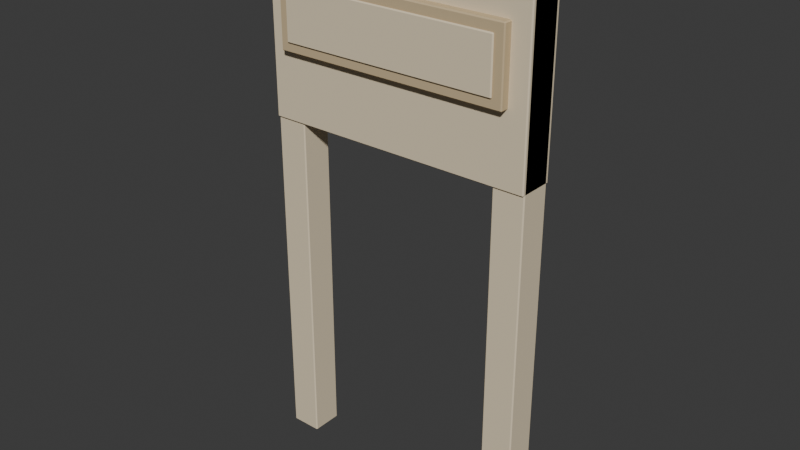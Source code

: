 # Source: hall_door_wall.blend  (saved by Blender 5.2.45; exported with 4.5.12 LTS)
import bpy
from mathutils import Matrix  # noqa: F401  (used for matrix-valued properties, if any)

bpy.ops.wm.read_factory_settings(use_empty=True)
scene = bpy.context.scene
scene.name = 'Scene'

# ---- collections
col_collection = bpy.data.collections.new('Collection'); scene.collection.children.link(col_collection)

# ---- materials (node trees are filled in below, after node groups)
mat_ivory_limewash = bpy.data.materials.new('Ivory limewash')
mat_ivory_limewash.diffuse_color = (0.7835, 0.6654, 0.4735, 1.0)
mat_warm_cut_limestone = bpy.data.materials.new('Warm cut limestone')
mat_warm_cut_limestone.diffuse_color = (0.5841, 0.4564, 0.2747, 1.0)

# ---- material node trees
mat_ivory_limewash.use_nodes = True; mat_ivory_limewash.node_tree.nodes.clear()
_N = mat_ivory_limewash.node_tree.nodes; _L = mat_ivory_limewash.node_tree.links
n0 = _N.new('ShaderNodeBsdfPrincipled'); n0.name = 'Principled BSDF'; n0.location = (-200, 100)
n0.inputs[0].default_value = (0.7835, 0.6654, 0.4735, 1.0)
n0.inputs[2].default_value = 0.75
n0.inputs[10].default_value = 0.005
n0.inputs[13].default_value = 0.25
n1 = _N.new('ShaderNodeOutputMaterial'); n1.name = 'Material Output'; n1.location = (200, 100)
_L.new(n0.outputs[0], n1.inputs[0])
n1.is_active_output = True
mat_warm_cut_limestone.use_nodes = True; mat_warm_cut_limestone.node_tree.nodes.clear()
_N = mat_warm_cut_limestone.node_tree.nodes; _L = mat_warm_cut_limestone.node_tree.links
n0 = _N.new('ShaderNodeBsdfPrincipled'); n0.name = 'Principled BSDF'; n0.location = (-200, 100)
n0.inputs[0].default_value = (0.5841, 0.4564, 0.2747, 1.0)
n0.inputs[2].default_value = 0.75
n0.inputs[10].default_value = 0.005
n0.inputs[13].default_value = 0.25
n1 = _N.new('ShaderNodeOutputMaterial'); n1.name = 'Material Output'; n1.location = (200, 100)
_L.new(n0.outputs[0], n1.inputs[0])
n1.is_active_output = True

# ---- world
world_world = bpy.data.worlds.new('World'); scene.world = world_world
world_world.use_nodes = True; world_world.node_tree.nodes.clear()
_N = world_world.node_tree.nodes; _L = world_world.node_tree.links
n0 = _N.new('ShaderNodeOutputWorld'); n0.name = 'World Output'; n0.location = (200, 100)
n1 = _N.new('ShaderNodeBackground'); n1.name = 'Background'; n1.location = (-200, 100)
n1.inputs[0].default_value = (0.05088, 0.05088, 0.05088, 1.0)
_L.new(n1.outputs[0], n0.inputs[0])
n0.is_active_output = True
world_world.color = (0.05088, 0.05088, 0.05088)
world_world.sun_shadow_jitter_overblur = 0.0

# ---- meshes
me_cube_045 = bpy.data.meshes.new('Cube.045')
me_cube_045.from_pydata([(-0.14, -0.14, -2.6), (-0.14, -0.15, -2.59), (-0.15, -0.14, -2.59), (-0.14, -0.15, 2.59), (-0.14, -0.14, 2.6), (-0.15, -0.14, 2.59), (-0.14, 0.14, -2.6), (-0.15, 0.14, -2.59), (-0.14, 0.15, -2.59), (-0.14, 0.14, 2.6), (-0.14, 0.15, 2.59), (-0.15, 0.14, 2.59), (0.14, -0.14, -2.6), (0.15, -0.14, -2.59), (0.14, -0.15, -2.59), (0.14, -0.14, 2.6), (0.14, -0.15, 2.59), (0.15, -0.14, 2.59), (0.14, 0.14, -2.6), (0.14, 0.15, -2.59), (0.15, 0.14, -2.59), (0.14, 0.14, 2.6), (0.15, 0.14, 2.59), (0.14, 0.15, 2.59)], [], [(0, 1, 2), (3, 4, 5), (6, 7, 8), (9, 10, 11), (12, 13, 14), (15, 16, 17), (18, 19, 20), (21, 22, 23), (6, 0, 2, 7), (1, 3, 5, 2), (4, 9, 11, 5), (10, 8, 7, 11), (18, 6, 8, 19), (9, 21, 23, 10), (22, 20, 19, 23), (12, 18, 20, 13), (21, 15, 17, 22), (16, 14, 13, 17), (0, 12, 14, 1), (15, 4, 3, 16), (6, 18, 12, 0), (2, 5, 11, 7), (14, 16, 3, 1), (21, 9, 4, 15), (8, 10, 23, 19), (20, 22, 17, 13)])
_uv = me_cube_045.uv_layers.new(name='UVMap')
_uv.uv.foreach_set('vector', [0.1333, 0.7417, 0.1333, 0.75, 0.125, 0.7417, 0.6245, 0.9917, 0.625, 0.9917, 0.6245, 1.0, 0.1333, 0.5083, 0.125, 0.5083, 0.1333, 0.5, 0.625, 0.2528, 0.6245, 0.2583, 0.6245, 0.2437, 0.3667, 0.7417, 0.3754, 0.7417, 0.3711, 0.7542, 0.6292, 0.75, 0.6245, 0.7583, 0.6245, 0.7437, 0.3667, 0.5083, 0.3711, 0.4958, 0.3754, 0.5083, 0.6292, 0.5042, 0.6245, 0.5083, 0.6245, 0.4938, 0.1333, 0.5083, 0.1333, 0.7417, 0.125, 0.7417, 0.125, 0.5083, 0.3755, 0.0, 0.6245, 0.0, 0.6245, 0.008333, 0.3755, 0.008333, 0.625, 0.008333, 0.625, 0.2528, 0.6245, 0.2437, 0.6245, 0.008333, 0.6245, 0.2583, 0.3755, 0.2583, 0.3755, 0.2417, 0.6245, 0.2437, 0.3667, 0.5083, 0.1333, 0.5083, 0.1333, 0.5, 0.3711, 0.4958, 0.625, 0.2528, 0.6292, 0.5042, 0.6245, 0.4938, 0.6245, 0.2583, 0.6245, 0.5083, 0.3754, 0.5083, 0.3711, 0.4958, 0.6245, 0.4938, 0.3667, 0.7417, 0.3667, 0.5083, 0.3754, 0.5083, 0.3754, 0.7417, 0.6292, 0.5042, 0.6292, 0.75, 0.6245, 0.7437, 0.6245, 0.5083, 0.6245, 0.7583, 0.3711, 0.7542, 0.3754, 0.7417, 0.6245, 0.7437, 0.1333, 0.7417, 0.3667, 0.7417, 0.3711, 0.7542, 0.1333, 0.75, 0.6292, 0.75, 0.625, 0.9917, 0.6245, 0.9917, 0.6245, 0.7583, 0.1333, 0.5083, 0.3667, 0.5083, 0.3667, 0.7417, 0.1333, 0.7417, 0.3755, 0.008333, 0.6245, 0.008333, 0.6245, 0.2437, 0.3755, 0.2417, 0.3711, 0.7542, 0.6245, 0.7583, 0.6245, 0.9917, 0.3755, 0.9917, 0.6292, 0.5042, 0.8667, 0.5083, 0.8667, 0.7417, 0.6292, 0.75, 0.3755, 0.2583, 0.6245, 0.2583, 0.6245, 0.4938, 0.3711, 0.4958, 0.3754, 0.5083, 0.6245, 0.5083, 0.6245, 0.7437, 0.3754, 0.7417])
me_cube_045.materials.append(mat_ivory_limewash)
me_cube_045.update()
me_cube_045.normals_split_custom_set([tuple(v) for v in zip(*[iter([-0.5773, -0.5774, -0.5774, -0.5773, -0.5774, -0.5774, -0.5773, -0.5774, -0.5774, -0.5773, -0.5774, 0.5774, -0.5773, -0.5774, 0.5774, -0.5773, -0.5774, 0.5774, -0.5773, 0.5774, -0.5774, -0.5773, 0.5774, -0.5774, -0.5773, 0.5774, -0.5774, -0.5773, 0.5774, 0.5774, -0.5773, 0.5774, 0.5774, -0.5773, 0.5774, 0.5774, 0.5773, -0.5774, -0.5774, 0.5773, -0.5774, -0.5774, 0.5773, -0.5774, -0.5774, 0.5773, -0.5774, 0.5774, 0.5773, -0.5774, 0.5774, 0.5773, -0.5774, 0.5774, 0.5773, 0.5774, -0.5774, 0.5773, 0.5774, -0.5774, 0.5773, 0.5774, -0.5774, 0.5773, 0.5774, 0.5774, 0.5773, 0.5774, 0.5774, 0.5773, 0.5774, 0.5774, -0.7071, 0.0, -0.7071, -0.7071, 0.0, -0.7071, -0.7071, 0.0, -0.7071, -0.7071, 0.0, -0.7071, -0.7071, -0.7071, 0.0, -0.7071, -0.7071, 0.0, -0.7071, -0.7071, 0.0, -0.7071, -0.7071, 0.0, -0.7071, 0.0, 0.7071, -0.7071, 0.0, 0.7071, -0.7071, 0.0, 0.7071, -0.7071, 0.0, 0.7071, -0.7071, 0.7071, 0.0, -0.7071, 0.7071, 0.0, -0.7071, 0.7071, 0.0, -0.7071, 0.7071, 0.0, 0.0, 0.7071, -0.7071, 0.0, 0.7071, -0.7071, 0.0, 0.7071, -0.7071, 0.0, 0.7071, -0.7071, 0.0, 0.7071, 0.7071, 0.0, 0.7071, 0.7071, 0.0, 0.7071, 0.7071, 0.0, 0.7071, 0.7071, 0.7071, 0.7071, 0.0, 0.7071, 0.7071, 0.0, 0.7071, 0.7071, 0.0, 0.7071, 0.7071, 0.0, 0.7071, 0.0, -0.7071, 0.7071, 0.0, -0.7071, 0.7071, 0.0, -0.7071, 0.7071, 0.0, -0.7071, 0.7071, 0.0, 0.7071, 0.7071, 0.0, 0.7071, 0.7071, 0.0, 0.7071, 0.7071, 0.0, 0.7071, 0.7071, -0.7071, 0.0, 0.7071, -0.7071, 0.0, 0.7071, -0.7071, 0.0, 0.7071, -0.7071, 0.0, 0.0, -0.7071, -0.7071, 0.0, -0.7071, -0.7071, 0.0, -0.7071, -0.7071, 0.0, -0.7071, -0.7071, 0.0, -0.7071, 0.7071, 0.0, -0.7071, 0.7071, 0.0, -0.7071, 0.7071, 0.0, -0.7071, 0.7071, 0.0, 0.0, -1.0, 0.0, 0.0, -1.0, 0.0, 0.0, -1.0, 0.0, 0.0, -1.0, -1.0, 0.0, 0.0, -1.0, 0.0, 0.0, -1.0, 0.0, 0.0, -1.0, 0.0, 0.0, 0.0, -1.0, 0.0, 0.0, -1.0, 0.0, 0.0, -1.0, 0.0, 0.0, -1.0, 0.0, 0.0, 0.0, 1.0, 0.0, 0.0, 1.0, 0.0, 0.0, 1.0, 0.0, 0.0, 1.0, 0.0, 1.0, 0.0, 0.0, 1.0, 0.0, 0.0, 1.0, 0.0, 0.0, 1.0, 0.0, 1.0, 0.0, 0.0, 1.0, 0.0, 0.0, 1.0, 0.0, 0.0, 1.0, 0.0, 0.0])] * 3)])
me_cube_046 = bpy.data.meshes.new('Cube.046')
me_cube_046.from_pydata([(-0.14, -0.14, -2.6), (-0.14, -0.15, -2.59), (-0.15, -0.14, -2.59), (-0.14, -0.15, 2.59), (-0.14, -0.14, 2.6), (-0.15, -0.14, 2.59), (-0.14, 0.14, -2.6), (-0.15, 0.14, -2.59), (-0.14, 0.15, -2.59), (-0.14, 0.14, 2.6), (-0.14, 0.15, 2.59), (-0.15, 0.14, 2.59), (0.14, -0.14, -2.6), (0.15, -0.14, -2.59), (0.14, -0.15, -2.59), (0.14, -0.14, 2.6), (0.14, -0.15, 2.59), (0.15, -0.14, 2.59), (0.14, 0.14, -2.6), (0.14, 0.15, -2.59), (0.15, 0.14, -2.59), (0.14, 0.14, 2.6), (0.15, 0.14, 2.59), (0.14, 0.15, 2.59)], [], [(0, 1, 2), (3, 4, 5), (6, 7, 8), (9, 10, 11), (12, 13, 14), (15, 16, 17), (18, 19, 20), (21, 22, 23), (6, 0, 2, 7), (1, 3, 5, 2), (4, 9, 11, 5), (10, 8, 7, 11), (18, 6, 8, 19), (9, 21, 23, 10), (22, 20, 19, 23), (12, 18, 20, 13), (21, 15, 17, 22), (16, 14, 13, 17), (0, 12, 14, 1), (15, 4, 3, 16), (6, 18, 12, 0), (2, 5, 11, 7), (14, 16, 3, 1), (21, 9, 4, 15), (8, 10, 23, 19), (20, 22, 17, 13)])
_uv = me_cube_046.uv_layers.new(name='UVMap')
_uv.uv.foreach_set('vector', [0.1333, 0.7417, 0.1333, 0.75, 0.125, 0.7417, 0.6245, 0.9917, 0.625, 0.9917, 0.6245, 1.0, 0.1333, 0.5083, 0.125, 0.5083, 0.1333, 0.5, 0.625, 0.2528, 0.6245, 0.2583, 0.6245, 0.2438, 0.3667, 0.7417, 0.3754, 0.7417, 0.3711, 0.7542, 0.6292, 0.75, 0.6245, 0.7583, 0.6245, 0.7437, 0.3667, 0.5083, 0.3711, 0.4958, 0.3754, 0.5083, 0.6292, 0.5042, 0.6245, 0.5083, 0.6245, 0.4938, 0.1333, 0.5083, 0.1333, 0.7417, 0.125, 0.7417, 0.125, 0.5083, 0.3755, 0.0, 0.6245, 0.0, 0.6245, 0.008333, 0.3755, 0.008333, 0.625, 0.008333, 0.625, 0.2528, 0.6245, 0.2438, 0.6245, 0.008333, 0.6245, 0.2583, 0.3755, 0.2583, 0.3755, 0.2417, 0.6245, 0.2438, 0.3667, 0.5083, 0.1333, 0.5083, 0.1333, 0.5, 0.3711, 0.4958, 0.625, 0.2528, 0.6292, 0.5042, 0.6245, 0.4938, 0.6245, 0.2583, 0.6245, 0.5083, 0.3754, 0.5083, 0.3711, 0.4958, 0.6245, 0.4938, 0.3667, 0.7417, 0.3667, 0.5083, 0.3754, 0.5083, 0.3754, 0.7417, 0.6292, 0.5042, 0.6292, 0.75, 0.6245, 0.7437, 0.6245, 0.5083, 0.6245, 0.7583, 0.3711, 0.7542, 0.3754, 0.7417, 0.6245, 0.7437, 0.1333, 0.7417, 0.3667, 0.7417, 0.3711, 0.7542, 0.1333, 0.75, 0.6292, 0.75, 0.625, 0.9917, 0.6245, 0.9917, 0.6245, 0.7583, 0.1333, 0.5083, 0.3667, 0.5083, 0.3667, 0.7417, 0.1333, 0.7417, 0.3755, 0.008333, 0.6245, 0.008333, 0.6245, 0.2438, 0.3755, 0.2417, 0.3711, 0.7542, 0.6245, 0.7583, 0.6245, 0.9917, 0.3755, 0.9917, 0.6292, 0.5042, 0.8667, 0.5083, 0.8667, 0.7417, 0.6292, 0.75, 0.3755, 0.2583, 0.6245, 0.2583, 0.6245, 0.4938, 0.3711, 0.4958, 0.3754, 0.5083, 0.6245, 0.5083, 0.6245, 0.7437, 0.3754, 0.7417])
me_cube_046.materials.append(mat_ivory_limewash)
me_cube_046.update()
me_cube_046.normals_split_custom_set([tuple(v) for v in zip(*[iter([-0.5773, -0.5774, -0.5774, -0.5773, -0.5774, -0.5774, -0.5773, -0.5774, -0.5774, -0.5773, -0.5774, 0.5774, -0.5773, -0.5774, 0.5774, -0.5773, -0.5774, 0.5774, -0.5773, 0.5774, -0.5774, -0.5773, 0.5774, -0.5774, -0.5773, 0.5774, -0.5774, -0.5773, 0.5774, 0.5774, -0.5773, 0.5774, 0.5774, -0.5773, 0.5774, 0.5774, 0.5773, -0.5774, -0.5774, 0.5773, -0.5774, -0.5774, 0.5773, -0.5774, -0.5774, 0.5773, -0.5774, 0.5774, 0.5773, -0.5774, 0.5774, 0.5773, -0.5774, 0.5774, 0.5773, 0.5774, -0.5774, 0.5773, 0.5774, -0.5774, 0.5773, 0.5774, -0.5774, 0.5773, 0.5774, 0.5774, 0.5773, 0.5774, 0.5774, 0.5773, 0.5774, 0.5774, -0.7071, 0.0, -0.7071, -0.7071, 0.0, -0.7071, -0.7071, 0.0, -0.7071, -0.7071, 0.0, -0.7071, -0.7071, -0.7071, 0.0, -0.7071, -0.7071, 0.0, -0.7071, -0.7071, 0.0, -0.7071, -0.7071, 0.0, -0.7071, 0.0, 0.7071, -0.7071, 0.0, 0.7071, -0.7071, 0.0, 0.7071, -0.7071, 0.0, 0.7071, -0.7071, 0.7071, 0.0, -0.7071, 0.7071, 0.0, -0.7071, 0.7071, 0.0, -0.7071, 0.7071, 0.0, 0.0, 0.7071, -0.7071, 0.0, 0.7071, -0.7071, 0.0, 0.7071, -0.7071, 0.0, 0.7071, -0.7071, 0.0, 0.7071, 0.7071, 0.0, 0.7071, 0.7071, 0.0, 0.7071, 0.7071, 0.0, 0.7071, 0.7071, 0.7071, 0.7071, 0.0, 0.7071, 0.7071, 0.0, 0.7071, 0.7071, 0.0, 0.7071, 0.7071, 0.0, 0.7071, 0.0, -0.7071, 0.7071, 0.0, -0.7071, 0.7071, 0.0, -0.7071, 0.7071, 0.0, -0.7071, 0.7071, 0.0, 0.7071, 0.7071, 0.0, 0.7071, 0.7071, 0.0, 0.7071, 0.7071, 0.0, 0.7071, 0.7071, -0.7071, 0.0, 0.7071, -0.7071, 0.0, 0.7071, -0.7071, 0.0, 0.7071, -0.7071, 0.0, 0.0, -0.7071, -0.7071, 0.0, -0.7071, -0.7071, 0.0, -0.7071, -0.7071, 0.0, -0.7071, -0.7071, 0.0, -0.7071, 0.7071, 0.0, -0.7071, 0.7071, 0.0, -0.7071, 0.7071, 0.0, -0.7071, 0.7071, 0.0, 0.0, -1.0, 0.0, 0.0, -1.0, 0.0, 0.0, -1.0, 0.0, 0.0, -1.0, -1.0, 0.0, 0.0, -1.0, 0.0, 0.0, -1.0, 0.0, 0.0, -1.0, 0.0, 0.0, 0.0, -1.0, 0.0, 0.0, -1.0, 0.0, 0.0, -1.0, 0.0, 0.0, -1.0, 0.0, 0.0, 0.0, 1.0, 0.0, 0.0, 1.0, 0.0, 0.0, 1.0, 0.0, 0.0, 1.0, 0.0, 1.0, 0.0, 0.0, 1.0, 0.0, 0.0, 1.0, 0.0, 0.0, 1.0, 0.0, 1.0, 0.0, 0.0, 1.0, 0.0, 0.0, 1.0, 0.0, 0.0, 1.0, 0.0, 0.0])] * 3)])
me_cube_047 = bpy.data.meshes.new('Cube.047')
me_cube_047.from_pydata([(-1.29, -0.16, -0.95), (-1.29, -0.17, -0.94), (-1.3, -0.16, -0.94), (-1.29, -0.17, 0.94), (-1.29, -0.16, 0.95), (-1.3, -0.16, 0.94), (-1.29, 0.16, -0.95), (-1.3, 0.16, -0.94), (-1.29, 0.17, -0.94), (-1.29, 0.16, 0.95), (-1.29, 0.17, 0.94), (-1.3, 0.16, 0.94), (1.29, -0.16, -0.95), (1.3, -0.16, -0.94), (1.29, -0.17, -0.94), (1.29, -0.16, 0.95), (1.29, -0.17, 0.94), (1.3, -0.16, 0.94), (1.29, 0.16, -0.95), (1.29, 0.17, -0.94), (1.3, 0.16, -0.94), (1.29, 0.16, 0.95), (1.3, 0.16, 0.94), (1.29, 0.17, 0.94)], [], [(0, 1, 2), (3, 4, 5), (6, 7, 8), (9, 10, 11), (12, 13, 14), (15, 16, 17), (18, 19, 20), (21, 22, 23), (6, 0, 2, 7), (1, 3, 5, 2), (4, 9, 11, 5), (10, 8, 7, 11), (18, 6, 8, 19), (9, 21, 23, 10), (22, 20, 19, 23), (12, 18, 20, 13), (21, 15, 17, 22), (16, 14, 13, 17), (0, 12, 14, 1), (15, 4, 3, 16), (6, 18, 12, 0), (2, 5, 11, 7), (14, 16, 3, 1), (21, 9, 4, 15), (8, 10, 23, 19), (20, 22, 17, 13)])
_uv = me_cube_047.uv_layers.new(name='UVMap')
_uv.uv.foreach_set('vector', [0.126, 0.7426, 0.126, 0.75, 0.125, 0.7426, 0.6237, 0.999, 0.625, 0.999, 0.6237, 1.0, 0.126, 0.5074, 0.125, 0.5074, 0.126, 0.5, 0.625, 0.2482, 0.6237, 0.251, 0.6237, 0.2445, 0.374, 0.7426, 0.376, 0.7426, 0.3752, 0.7505, 0.6255, 0.7468, 0.6237, 0.751, 0.6237, 0.7445, 0.374, 0.5074, 0.3752, 0.4995, 0.376, 0.5074, 0.6255, 0.5053, 0.6237, 0.5074, 0.6237, 0.4993, 0.126, 0.5074, 0.126, 0.7426, 0.125, 0.7426, 0.125, 0.5074, 0.3763, 0.0, 0.6237, 0.0, 0.6237, 0.007353, 0.3763, 0.007353, 0.625, 0.007353, 0.625, 0.2482, 0.6237, 0.2445, 0.6237, 0.007353, 0.6237, 0.251, 0.3763, 0.251, 0.3763, 0.2426, 0.6237, 0.2445, 0.374, 0.5074, 0.126, 0.5074, 0.126, 0.5, 0.3752, 0.4995, 0.625, 0.2482, 0.6255, 0.5053, 0.6237, 0.4993, 0.6237, 0.251, 0.6237, 0.5074, 0.376, 0.5074, 0.3752, 0.4995, 0.6237, 0.4993, 0.374, 0.7426, 0.374, 0.5074, 0.376, 0.5074, 0.376, 0.7426, 0.6255, 0.5053, 0.6255, 0.7468, 0.6237, 0.7445, 0.6237, 0.5074, 0.6237, 0.751, 0.3752, 0.7505, 0.376, 0.7426, 0.6237, 0.7445, 0.126, 0.7426, 0.374, 0.7426, 0.3752, 0.7505, 0.126, 0.75, 0.6255, 0.7468, 0.625, 0.999, 0.6237, 0.999, 0.6237, 0.751, 0.126, 0.5074, 0.374, 0.5074, 0.374, 0.7426, 0.126, 0.7426, 0.3763, 0.007353, 0.6237, 0.007353, 0.6237, 0.2445, 0.3763, 0.2426, 0.3752, 0.7505, 0.6237, 0.751, 0.6237, 0.999, 0.3763, 0.999, 0.6255, 0.5053, 0.874, 0.5074, 0.874, 0.7426, 0.6255, 0.7468, 0.3763, 0.251, 0.6237, 0.251, 0.6237, 0.4993, 0.3752, 0.4995, 0.376, 0.5074, 0.6237, 0.5074, 0.6237, 0.7445, 0.376, 0.7426])
me_cube_047.materials.append(mat_ivory_limewash)
me_cube_047.update()
me_cube_047.normals_split_custom_set([tuple(v) for v in zip(*[iter([-0.5774, -0.5774, -0.5774, -0.5774, -0.5774, -0.5774, -0.5774, -0.5774, -0.5774, -0.5774, -0.5774, 0.5774, -0.5774, -0.5774, 0.5774, -0.5774, -0.5774, 0.5774, -0.5774, 0.5774, -0.5774, -0.5774, 0.5774, -0.5774, -0.5774, 0.5774, -0.5774, -0.5774, 0.5774, 0.5774, -0.5774, 0.5774, 0.5774, -0.5774, 0.5774, 0.5774, 0.5774, -0.5774, -0.5774, 0.5774, -0.5774, -0.5774, 0.5774, -0.5774, -0.5774, 0.5774, -0.5774, 0.5774, 0.5774, -0.5774, 0.5774, 0.5774, -0.5774, 0.5774, 0.5774, 0.5774, -0.5774, 0.5774, 0.5774, -0.5774, 0.5774, 0.5774, -0.5774, 0.5774, 0.5774, 0.5774, 0.5774, 0.5774, 0.5774, 0.5774, 0.5774, 0.5774, -0.7071, 0.0, -0.7071, -0.7071, 0.0, -0.7071, -0.7071, 0.0, -0.7071, -0.7071, 0.0, -0.7071, -0.7071, -0.7071, 0.0, -0.7071, -0.7071, 0.0, -0.7071, -0.7071, 0.0, -0.7071, -0.7071, 0.0, -0.7071, 0.0, 0.7071, -0.7071, 0.0, 0.7071, -0.7071, 0.0, 0.7071, -0.7071, 0.0, 0.7071, -0.7071, 0.7071, 0.0, -0.7071, 0.7071, 0.0, -0.7071, 0.7071, 0.0, -0.7071, 0.7071, 0.0, 0.0, 0.7071, -0.7071, 0.0, 0.7071, -0.7071, 0.0, 0.7071, -0.7071, 0.0, 0.7071, -0.7071, 0.0, 0.7071, 0.7071, 0.0, 0.7071, 0.7071, 0.0, 0.7071, 0.7071, 0.0, 0.7071, 0.7071, 0.7071, 0.7071, 0.0, 0.7071, 0.7071, 0.0, 0.7071, 0.7071, 0.0, 0.7071, 0.7071, 0.0, 0.7071, 0.0, -0.7071, 0.7071, 0.0, -0.7071, 0.7071, 0.0, -0.7071, 0.7071, 0.0, -0.7071, 0.7071, 0.0, 0.7071, 0.7071, 0.0, 0.7071, 0.7071, 0.0, 0.7071, 0.7071, 0.0, 0.7071, 0.7071, -0.7071, 0.0, 0.7071, -0.7071, 0.0, 0.7071, -0.7071, 0.0, 0.7071, -0.7071, 0.0, 0.0, -0.7071, -0.7071, 0.0, -0.7071, -0.7071, 0.0, -0.7071, -0.7071, 0.0, -0.7071, -0.7071, 0.0, -0.7071, 0.7071, 0.0, -0.7071, 0.7071, 0.0, -0.7071, 0.7071, 0.0, -0.7071, 0.7071, 0.0, 0.0, -1.0, 0.0, 0.0, -1.0, 0.0, 0.0, -1.0, 0.0, 0.0, -1.0, -1.0, 0.0, 0.0, -1.0, 0.0, 0.0, -1.0, 0.0, 0.0, -1.0, 0.0, 0.0, 0.0, -1.0, 0.0, 0.0, -1.0, 0.0, 0.0, -1.0, 0.0, 0.0, -1.0, 0.0, 0.0, 0.0, 1.0, 0.0, 0.0, 1.0, 0.0, 0.0, 1.0, 0.0, 0.0, 1.0, 0.0, 1.0, 0.0, 0.0, 1.0, 0.0, 0.0, 1.0, 0.0, 0.0, 1.0, 0.0, 1.0, 0.0, 0.0, 1.0, 0.0, 0.0, 1.0, 0.0, 0.0, 1.0, 0.0, 0.0])] * 3)])
me_cube_048 = bpy.data.meshes.new('Cube.048')
me_cube_048.from_pydata([(-1.115, -0.04, -0.34), (-1.115, -0.05, -0.33), (-1.125, -0.04, -0.33), (-1.115, -0.05, 0.33), (-1.115, -0.04, 0.34), (-1.125, -0.04, 0.33), (-1.115, 0.04, -0.34), (-1.125, 0.04, -0.33), (-1.115, 0.05, -0.33), (-1.115, 0.04, 0.34), (-1.115, 0.05, 0.33), (-1.125, 0.04, 0.33), (1.115, -0.04, -0.34), (1.125, -0.04, -0.33), (1.115, -0.05, -0.33), (1.115, -0.04, 0.34), (1.115, -0.05, 0.33), (1.125, -0.04, 0.33), (1.115, 0.04, -0.34), (1.115, 0.05, -0.33), (1.125, 0.04, -0.33), (1.115, 0.04, 0.34), (1.125, 0.04, 0.33), (1.115, 0.05, 0.33)], [], [(0, 1, 2), (3, 4, 5), (6, 7, 8), (9, 10, 11), (12, 13, 14), (15, 16, 17), (18, 19, 20), (21, 22, 23), (6, 0, 2, 7), (1, 3, 5, 2), (4, 9, 11, 5), (10, 8, 7, 11), (18, 6, 8, 19), (9, 21, 23, 10), (22, 20, 19, 23), (12, 18, 20, 13), (21, 15, 17, 22), (16, 14, 13, 17), (0, 12, 14, 1), (15, 4, 3, 16), (6, 18, 12, 0), (2, 5, 11, 7), (14, 16, 3, 1), (21, 9, 4, 15), (8, 10, 23, 19), (20, 22, 17, 13)])
_uv = me_cube_048.uv_layers.new(name='UVMap')
_uv.uv.foreach_set('vector', [0.1261, 0.725, 0.1261, 0.75, 0.125, 0.725, 0.6213, 0.9989, 0.625, 0.9989, 0.6213, 1.0, 0.1261, 0.525, 0.125, 0.525, 0.1261, 0.5, 0.625, 0.2424, 0.6213, 0.2511, 0.6213, 0.2312, 0.3739, 0.725, 0.3778, 0.725, 0.3763, 0.7506, 0.6256, 0.7381, 0.6213, 0.7511, 0.6213, 0.7312, 0.3739, 0.525, 0.3763, 0.4994, 0.3778, 0.525, 0.6256, 0.5185, 0.6213, 0.525, 0.6213, 0.4992, 0.1261, 0.525, 0.1261, 0.725, 0.125, 0.725, 0.125, 0.525, 0.3787, 0.0, 0.6213, 0.0, 0.6213, 0.025, 0.3787, 0.025, 0.625, 0.025, 0.625, 0.2424, 0.6213, 0.2312, 0.6213, 0.025, 0.6213, 0.2511, 0.3787, 0.2511, 0.3787, 0.225, 0.6213, 0.2312, 0.3739, 0.525, 0.1261, 0.525, 0.1261, 0.5, 0.3763, 0.4994, 0.625, 0.2424, 0.6256, 0.5185, 0.6213, 0.4992, 0.6213, 0.2511, 0.6213, 0.525, 0.3778, 0.525, 0.3763, 0.4994, 0.6213, 0.4992, 0.3739, 0.725, 0.3739, 0.525, 0.3778, 0.525, 0.3778, 0.725, 0.6256, 0.5185, 0.6256, 0.7381, 0.6213, 0.7312, 0.6213, 0.525, 0.6213, 0.7511, 0.3763, 0.7506, 0.3778, 0.725, 0.6213, 0.7312, 0.1261, 0.725, 0.3739, 0.725, 0.3763, 0.7506, 0.1261, 0.75, 0.6256, 0.7381, 0.625, 0.9989, 0.6213, 0.9989, 0.6213, 0.7511, 0.1261, 0.525, 0.3739, 0.525, 0.3739, 0.725, 0.1261, 0.725, 0.3787, 0.025, 0.6213, 0.025, 0.6213, 0.2312, 0.3787, 0.225, 0.3763, 0.7506, 0.6213, 0.7511, 0.6213, 0.9989, 0.3787, 0.9989, 0.6256, 0.5185, 0.8739, 0.525, 0.8739, 0.725, 0.6256, 0.7381, 0.3787, 0.2511, 0.6213, 0.2511, 0.6213, 0.4992, 0.3763, 0.4994, 0.3778, 0.525, 0.6213, 0.525, 0.6213, 0.7312, 0.3778, 0.725])
me_cube_048.materials.append(mat_warm_cut_limestone)
me_cube_048.update()
me_cube_048.normals_split_custom_set([tuple(v) for v in zip(*[iter([-0.5774, -0.5774, -0.5774, -0.5774, -0.5774, -0.5774, -0.5774, -0.5774, -0.5774, -0.5774, -0.5774, 0.5774, -0.5774, -0.5774, 0.5774, -0.5774, -0.5774, 0.5774, -0.5774, 0.5774, -0.5774, -0.5774, 0.5774, -0.5774, -0.5774, 0.5774, -0.5774, -0.5774, 0.5774, 0.5774, -0.5774, 0.5774, 0.5774, -0.5774, 0.5774, 0.5774, 0.5774, -0.5774, -0.5774, 0.5774, -0.5774, -0.5774, 0.5774, -0.5774, -0.5774, 0.5774, -0.5774, 0.5774, 0.5774, -0.5774, 0.5774, 0.5774, -0.5774, 0.5774, 0.5774, 0.5774, -0.5774, 0.5774, 0.5774, -0.5774, 0.5774, 0.5774, -0.5774, 0.5774, 0.5774, 0.5774, 0.5774, 0.5774, 0.5774, 0.5774, 0.5774, 0.5774, -0.7071, 0.0, -0.7071, -0.7071, 0.0, -0.7071, -0.7071, 0.0, -0.7071, -0.7071, 0.0, -0.7071, -0.7071, -0.7071, 0.0, -0.7071, -0.7071, 0.0, -0.7071, -0.7071, 0.0, -0.7071, -0.7071, 0.0, -0.7071, 0.0, 0.7071, -0.7071, 0.0, 0.7071, -0.7071, 0.0, 0.7071, -0.7071, 0.0, 0.7071, -0.7071, 0.7071, 0.0, -0.7071, 0.7071, 0.0, -0.7071, 0.7071, 0.0, -0.7071, 0.7071, 0.0, 0.0, 0.7071, -0.7071, 0.0, 0.7071, -0.7071, 0.0, 0.7071, -0.7071, 0.0, 0.7071, -0.7071, 0.0, 0.7071, 0.7071, 0.0, 0.7071, 0.7071, 0.0, 0.7071, 0.7071, 0.0, 0.7071, 0.7071, 0.7071, 0.7071, 0.0, 0.7071, 0.7071, 0.0, 0.7071, 0.7071, 0.0, 0.7071, 0.7071, 0.0, 0.7071, 0.0, -0.7071, 0.7071, 0.0, -0.7071, 0.7071, 0.0, -0.7071, 0.7071, 0.0, -0.7071, 0.7071, 0.0, 0.7071, 0.7071, 0.0, 0.7071, 0.7071, 0.0, 0.7071, 0.7071, 0.0, 0.7071, 0.7071, -0.7071, 0.0, 0.7071, -0.7071, 0.0, 0.7071, -0.7071, 0.0, 0.7071, -0.7071, 0.0, 0.0, -0.7071, -0.7071, 0.0, -0.7071, -0.7071, 0.0, -0.7071, -0.7071, 0.0, -0.7071, -0.7071, 0.0, -0.7071, 0.7071, 0.0, -0.7071, 0.7071, 0.0, -0.7071, 0.7071, 0.0, -0.7071, 0.7071, 0.0, 0.0, -1.0, 0.0, 0.0, -1.0, 0.0, 0.0, -1.0, 0.0, 0.0, -1.0, -1.0, 0.0, 0.0, -1.0, 0.0, 0.0, -1.0, 0.0, 0.0, -1.0, 0.0, 0.0, 0.0, -1.0, 0.0, 0.0, -1.0, 0.0, 0.0, -1.0, 0.0, 0.0, -1.0, 0.0, 0.0, 0.0, 1.0, 0.0, 0.0, 1.0, 0.0, 0.0, 1.0, 0.0, 0.0, 1.0, 0.0, 1.0, 0.0, 0.0, 1.0, 0.0, 0.0, 1.0, 0.0, 0.0, 1.0, 0.0, 1.0, 0.0, 0.0, 1.0, 0.0, 0.0, 1.0, 0.0, 0.0, 1.0, 0.0, 0.0])] * 3)])
me_cube_049 = bpy.data.meshes.new('Cube.049')
me_cube_049.from_pydata([(-1.03, -9.313e-10, -0.25), (-1.03, -0.01, -0.24), (-1.04, -9.313e-10, -0.24), (-1.03, -0.01, 0.24), (-1.03, -9.313e-10, 0.25), (-1.04, -9.313e-10, 0.24), (-1.03, 9.313e-10, -0.25), (-1.04, 9.313e-10, -0.24), (-1.03, 0.01, -0.24), (-1.03, 9.313e-10, 0.25), (-1.03, 0.01, 0.24), (-1.04, 9.313e-10, 0.24), (1.03, -9.313e-10, -0.25), (1.04, -9.313e-10, -0.24), (1.03, -0.01, -0.24), (1.03, -9.313e-10, 0.25), (1.03, -0.01, 0.24), (1.04, -9.313e-10, 0.24), (1.03, 9.313e-10, -0.25), (1.03, 0.01, -0.24), (1.04, 9.313e-10, -0.24), (1.03, 9.313e-10, 0.25), (1.04, 9.313e-10, 0.24), (1.03, 0.01, 0.24)], [], [(0, 1, 2), (3, 4, 5), (6, 7, 8), (9, 10, 11), (12, 13, 14), (15, 16, 17), (18, 19, 20), (21, 22, 23), (6, 0, 2, 7), (1, 3, 5, 2), (4, 9, 11, 5), (10, 8, 7, 11), (18, 6, 8, 19), (9, 21, 23, 10), (22, 20, 19, 23), (12, 18, 20, 13), (21, 15, 17, 22), (16, 14, 13, 17), (0, 12, 14, 1), (15, 4, 3, 16), (6, 18, 12, 0), (2, 5, 11, 7), (14, 16, 3, 1), (21, 9, 4, 15), (8, 10, 23, 19), (20, 22, 17, 13)])
_uv = me_cube_049.uv_layers.new(name='UVMap')
_uv.uv.foreach_set('vector', [0.1262, 0.625, 0.1262, 0.75, 0.125, 0.625, 0.62, 0.9988, 0.625, 0.9988, 0.62, 1.0, 0.1262, 0.625, 0.125, 0.625, 0.1262, 0.5, 0.625, 0.2091, 0.62, 0.2512, 0.62, 0.1562, 0.3738, 0.625, 0.3787, 0.625, 0.3769, 0.7506, 0.6256, 0.6881, 0.62, 0.7512, 0.62, 0.6562, 0.3738, 0.625, 0.3769, 0.4994, 0.3787, 0.625, 0.6256, 0.5934, 0.62, 0.625, 0.62, 0.4991, 0.1262, 0.625, 0.1262, 0.625, 0.125, 0.625, 0.125, 0.625, 0.38, 0.0, 0.62, 0.0, 0.62, 0.125, 0.38, 0.125, 0.625, 0.125, 0.625, 0.2091, 0.62, 0.1562, 0.62, 0.125, 0.62, 0.2512, 0.38, 0.2512, 0.38, 0.125, 0.62, 0.1562, 0.3738, 0.625, 0.1262, 0.625, 0.1262, 0.5, 0.3769, 0.4994, 0.625, 0.2091, 0.6256, 0.5934, 0.62, 0.4991, 0.62, 0.2512, 0.62, 0.625, 0.3787, 0.625, 0.3769, 0.4994, 0.62, 0.4991, 0.3738, 0.625, 0.3738, 0.625, 0.3787, 0.625, 0.3787, 0.625, 0.6256, 0.5934, 0.6256, 0.6881, 0.62, 0.6562, 0.62, 0.625, 0.62, 0.7512, 0.3769, 0.7506, 0.3787, 0.625, 0.62, 0.6562, 0.1262, 0.625, 0.3738, 0.625, 0.3769, 0.7506, 0.1262, 0.75, 0.6256, 0.6881, 0.625, 0.9988, 0.62, 0.9988, 0.62, 0.7512, 0.1262, 0.625, 0.3738, 0.625, 0.3738, 0.625, 0.1262, 0.625, 0.38, 0.125, 0.62, 0.125, 0.62, 0.1562, 0.38, 0.125, 0.3769, 0.7506, 0.62, 0.7512, 0.62, 0.9988, 0.38, 0.9988, 0.6256, 0.5934, 0.8738, 0.625, 0.8738, 0.625, 0.6256, 0.6881, 0.38, 0.2512, 0.62, 0.2512, 0.62, 0.4991, 0.3769, 0.4994, 0.3787, 0.625, 0.62, 0.625, 0.62, 0.6562, 0.3787, 0.625])
me_cube_049.materials.append(mat_ivory_limewash)
me_cube_049.update()
me_cube_049.normals_split_custom_set([tuple(v) for v in zip(*[iter([-0.5774, -0.5773, -0.5773, -0.5774, -0.5773, -0.5773, -0.5774, -0.5773, -0.5773, -0.5774, -0.5773, 0.5773, -0.5774, -0.5773, 0.5773, -0.5774, -0.5773, 0.5773, -0.5774, 0.5773, -0.5773, -0.5774, 0.5773, -0.5773, -0.5774, 0.5773, -0.5773, -0.5774, 0.5773, 0.5773, -0.5774, 0.5773, 0.5773, -0.5774, 0.5773, 0.5773, 0.5774, -0.5773, -0.5773, 0.5774, -0.5773, -0.5773, 0.5774, -0.5773, -0.5773, 0.5774, -0.5773, 0.5773, 0.5774, -0.5773, 0.5773, 0.5774, -0.5773, 0.5773, 0.5774, 0.5773, -0.5773, 0.5774, 0.5773, -0.5773, 0.5774, 0.5773, -0.5773, 0.5774, 0.5773, 0.5773, 0.5774, 0.5773, 0.5773, 0.5774, 0.5773, 0.5773, -0.7071, 0.0, -0.7071, -0.7071, 0.0, -0.7071, -0.7071, 0.0, -0.7071, -0.7071, 0.0, -0.7071, -0.7071, -0.7071, 0.0, -0.7071, -0.7071, 0.0, -0.7071, -0.7071, 0.0, -0.7071, -0.7071, 0.0, -0.7071, 0.0, 0.7071, -0.7071, 0.0, 0.7071, -0.7071, 0.0, 0.7071, -0.7071, 0.0, 0.7071, -0.7071, 0.7071, 0.0, -0.7071, 0.7071, 0.0, -0.7071, 0.7071, 0.0, -0.7071, 0.7071, 0.0, 0.0, 0.7071, -0.7071, 0.0, 0.7071, -0.7071, 0.0, 0.7071, -0.7071, 0.0, 0.7071, -0.7071, 0.0, 0.7071, 0.7071, 0.0, 0.7071, 0.7071, 0.0, 0.7071, 0.7071, 0.0, 0.7071, 0.7071, 0.7071, 0.7071, 0.0, 0.7071, 0.7071, 0.0, 0.7071, 0.7071, 0.0, 0.7071, 0.7071, 0.0, 0.7071, 0.0, -0.7071, 0.7071, 0.0, -0.7071, 0.7071, 0.0, -0.7071, 0.7071, 0.0, -0.7071, 0.7071, 0.0, 0.7071, 0.7071, 0.0, 0.7071, 0.7071, 0.0, 0.7071, 0.7071, 0.0, 0.7071, 0.7071, -0.7071, 0.0, 0.7071, -0.7071, 0.0, 0.7071, -0.7071, 0.0, 0.7071, -0.7071, 0.0, 0.0, -0.7071, -0.7071, 0.0, -0.7071, -0.7071, 0.0, -0.7071, -0.7071, 0.0, -0.7071, -0.7071, 0.0, -0.7071, 0.7071, 0.0, -0.7071, 0.7071, 0.0, -0.7071, 0.7071, 0.0, -0.7071, 0.7071, 0.0, 0.0, -1.0, 0.0, 0.0, -1.0, 0.0, 0.0, -1.0, 0.0, 0.0, -1.0, -1.0, 0.0, 0.0, -1.0, 0.0, 0.0, -1.0, 0.0, 0.0, -1.0, 0.0, 0.0, 0.0, -1.0, 0.0, 0.0, -1.0, 0.0, 0.0, -1.0, 0.0, 0.0, -1.0, 0.0, 0.0, 0.0, 1.0, 0.0, 0.0, 1.0, 0.0, 0.0, 1.0, 0.0, 0.0, 1.0, 0.0, 1.0, 0.0, 0.0, 1.0, 0.0, 0.0, 1.0, 0.0, 0.0, 1.0, 0.0, 1.0, 0.0, 0.0, 1.0, 0.0, 0.0, 1.0, 0.0, 0.0, 1.0, 0.0, 0.0])] * 3)])

# ---- objects
ob_limestone_door_jamb = bpy.data.objects.new('Limestone door jamb', me_cube_045)
ob_limestone_door_jamb_001 = bpy.data.objects.new('Limestone door jamb.001', me_cube_046)
ob_lintel = bpy.data.objects.new('Lintel', me_cube_047)
ob_inset_sign_border = bpy.data.objects.new('Inset sign border', me_cube_048)
ob_blank_sign = bpy.data.objects.new('Blank sign', me_cube_049)
ob_hall_door_wall = bpy.data.objects.new('hall_door_wall', None)

# ---- transforms, parenting, visibility, modifiers, constraints
ob_limestone_door_jamb.parent = ob_hall_door_wall
ob_limestone_door_jamb.location = (-1.15, 0.0, 2.6)
ob_limestone_door_jamb_001.parent = ob_hall_door_wall
ob_limestone_door_jamb_001.location = (1.15, 0.0, 2.6)
ob_lintel.parent = ob_hall_door_wall
ob_lintel.location = (0.0, 0.0, 4.25)
ob_inset_sign_border.parent = ob_hall_door_wall
ob_inset_sign_border.location = (0.0, -0.2, 4.3)
ob_blank_sign.parent = ob_hall_door_wall
ob_blank_sign.location = (0.0, -0.26, 4.3)
ob_hall_door_wall.location = (0.0, 0.0, 0.0)

# ---- collection membership
col_collection.objects.link(ob_limestone_door_jamb)
col_collection.objects.link(ob_limestone_door_jamb_001)
col_collection.objects.link(ob_lintel)
col_collection.objects.link(ob_inset_sign_border)
col_collection.objects.link(ob_blank_sign)
col_collection.objects.link(ob_hall_door_wall)

# ---- scene / render settings (as saved in the file)
scene.frame_start = 1; scene.frame_end = 250; scene.frame_set(1)
scene.render.engine = 'BLENDER_EEVEE_NEXT'
scene.render.bake_bias = 0.0
scene.render.bake_samples = 0
scene.render.compositor_device = 'GPU'
scene.eevee.use_volume_custom_range = False
scene.eevee.fast_gi_thickness_near = 0.1
scene.eevee.fast_gi_thickness_far = 0.0
scene.eevee.ray_tracing_options.screen_trace_thickness = 0.1
bpy.context.view_layer.update()

# ---- added for rendering (the .blend has no active camera and no usable light): camera, sun
cam_auto = bpy.data.cameras.new('AutoCamera')
cam_auto.lens = 50.0
cam_auto.sensor_width = 36.0
cam_auto.clip_end = 1000.0
ob_auto_camera = bpy.data.objects.new('AutoCamera', cam_auto)
scene.collection.objects.link(ob_auto_camera)
ob_auto_camera.location = (5.39443, -6.52332, 6.91555)
ob_auto_camera.rotation_euler = (1.09748, -7.21219e-08, 0.694738)
scene.camera = ob_auto_camera
light_auto_sun = bpy.data.lights.new('AutoSun', 'SUN')
light_auto_sun.energy = 3.0
light_auto_sun.angle = 0.0523599
ob_auto_sun = bpy.data.objects.new('AutoSun', light_auto_sun)
scene.collection.objects.link(ob_auto_sun)
ob_auto_sun.rotation_euler = (0.872665, 0.174533, 0.523599)
bpy.context.view_layer.update()
